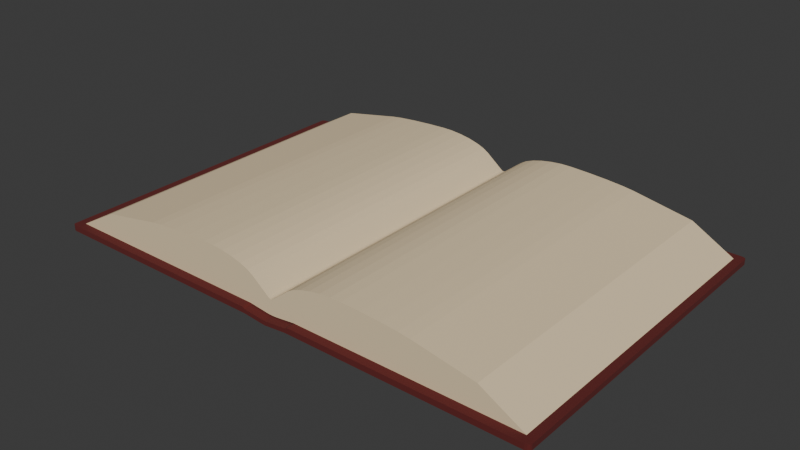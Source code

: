 # Source: Book.blend  (saved by Blender 4.3.32; exported with 4.5.12 LTS)
import bpy
from mathutils import Matrix  # noqa: F401  (used for matrix-valued properties, if any)

bpy.ops.wm.read_factory_settings(use_empty=True)
scene = bpy.context.scene
scene.name = 'Scene'

# ---- collections
col_collection = bpy.data.collections.new('Collection'); scene.collection.children.link(col_collection)

# ---- materials (node trees are filled in below, after node groups)
mat_pages = bpy.data.materials.new('Pages')
mat_pages.alpha_threshold = 0.0
mat_pages.roughness = 0.5
mat_pages.line_color = (0.0, 0.0, 0.0, 1.0)
mat_cover = bpy.data.materials.new('Cover')

# ---- material node trees
mat_pages.use_nodes = True; mat_pages.node_tree.nodes.clear()
_N = mat_pages.node_tree.nodes; _L = mat_pages.node_tree.links
n0 = _N.new('ShaderNodeOutputMaterial'); n0.name = 'Material Output'; n0.location = (300, 300)
n1 = _N.new('ShaderNodeBsdfPrincipled'); n1.name = 'Principled BSDF'; n1.location = (10, 300)
n1.inputs[0].default_value = (0.8006, 0.6441, 0.4136, 1.0)
n1.inputs[2].default_value = 1.0
n1.inputs[3].default_value = 1.45
_L.new(n1.outputs[0], n0.inputs[0])
n0.is_active_output = True
mat_cover.use_nodes = True; mat_cover.node_tree.nodes.clear()
_N = mat_cover.node_tree.nodes; _L = mat_cover.node_tree.links
n0 = _N.new('ShaderNodeBsdfPrincipled'); n0.name = 'Principled BSDF'; n0.location = (10, 300)
n0.inputs[0].default_value = (0.1142, 0.01217, 0.01067, 1.0)
n0.inputs[2].default_value = 1.0
n1 = _N.new('ShaderNodeOutputMaterial'); n1.name = 'Material Output'; n1.location = (300, 300)
_L.new(n0.outputs[0], n1.inputs[0])
n1.is_active_output = True

# ---- world
world_world = bpy.data.worlds.new('World'); scene.world = world_world
world_world.use_nodes = True; world_world.node_tree.nodes.clear()
_N = world_world.node_tree.nodes; _L = world_world.node_tree.links
n0 = _N.new('ShaderNodeOutputWorld'); n0.name = 'World Output'; n0.location = (300, 300)
n1 = _N.new('ShaderNodeBackground'); n1.name = 'Background'; n1.location = (10, 300)
n1.inputs[0].default_value = (0.05088, 0.05088, 0.05088, 1.0)
_L.new(n1.outputs[0], n0.inputs[0])
n0.is_active_output = True
world_world.color = (0.05088, 0.05088, 0.05088)
world_world.sun_shadow_jitter_overblur = 0.0

# ---- meshes
me_cube_004 = bpy.data.meshes.new('Cube.004')
me_cube_004.from_pydata([(-1.0, -1.0, 0.3666), (-0.8284, -1.0, 1.479), (-1.0, 1.0, 0.3666), (-0.8284, 1.0, 1.479), (1.0, -1.0, 0.3666), (0.8284, -1.0, 1.479), (1.0, 1.0, 0.3666), (0.8284, 1.0, 1.479), (-0.5, 1.0, 0.3666), (-0.5, -1.0, 0.3666), (0.5, -1.0, 0.3666), (0.5, 1.0, 0.3666), (-0.1, -1.0, 0.3666), (-0.1, 1.0, 0.3666), (0.1, 1.0, 0.3666), (0.1, -1.0, 0.3666), (-2.186e-09, 1.053, -1.244e-06), (-2.186e-09, 1.053, 0.1959), (-2.186e-09, -1.053, -1.244e-06), (-2.186e-09, -1.053, 0.1959), (-0.1034, 1.053, 0.1043), (-0.1034, -1.053, 0.3666), (-0.1034, 1.053, 0.3666), (-0.1034, -1.053, 0.1043), (0.1034, 1.053, 0.3666), (0.1034, -1.053, 0.1043), (0.1034, 1.053, 0.1043), (0.1034, -1.053, 0.3666), (0.0931, 1.053, 0.1043), (0.0931, -1.053, 0.3002), (0.0931, 1.053, 0.3002), (0.0931, -1.053, 0.1043), (-0.0931, 1.053, 0.3002), (-0.0931, -1.053, 0.1043), (-0.0931, 1.053, 0.1043), (-0.0931, -1.053, 0.3002), (-1.016, -1.053, 0.1043), (-1.034, -1.034, 0.1043), (-1.025, -1.05, 0.1043), (-1.032, -1.043, 0.1043), (-1.034, -1.034, 0.3666), (-1.016, -1.053, 0.3666), (-1.032, -1.043, 0.3666), (-1.025, -1.05, 0.3666), (-1.034, 1.034, 0.1043), (-1.016, 1.053, 0.1043), (-1.032, 1.043, 0.1043), (-1.025, 1.05, 0.1043), (-1.016, 1.053, 0.3666), (-1.034, 1.034, 0.3666), (-1.025, 1.05, 0.3666), (-1.032, 1.043, 0.3666), (1.034, -1.034, 0.1043), (1.016, -1.053, 0.1043), (1.032, -1.043, 0.1043), (1.025, -1.05, 0.1043), (1.016, -1.053, 0.3666), (1.034, -1.034, 0.3666), (1.025, -1.05, 0.3666), (1.032, -1.043, 0.3666), (1.016, 1.053, 0.1043), (1.034, 1.034, 0.1043), (1.025, 1.05, 0.1043), (1.032, 1.043, 0.1043), (1.034, 1.034, 0.3666), (1.016, 1.053, 0.3666), (1.032, 1.043, 0.3666), (1.025, 1.05, 0.3666), (-0.311, -1.0, 2.227), (-0.5835, -1.0, 1.999), (-0.5, -1.0, 1.98), (-0.3897, -1.0, 2.194), (-0.4691, -1.0, 2.139), (-0.5372, -1.0, 2.07), (-0.5835, 1.0, 1.999), (-0.311, 1.0, 2.227), (-0.5, 1.0, 1.98), (-0.5372, 1.0, 2.07), (-0.4691, 1.0, 2.139), (-0.3897, 1.0, 2.194), (0.311, 1.0, 2.227), (0.5835, 1.0, 1.999), (0.5, 1.0, 1.98), (0.3897, 1.0, 2.194), (0.4691, 1.0, 2.139), (0.5372, 1.0, 2.07), (0.5835, -1.0, 1.999), (0.311, -1.0, 2.227), (0.5, -1.0, 1.98), (0.5372, -1.0, 2.07), (0.4691, -1.0, 2.139), (0.3897, -1.0, 2.194), (-0.311, 1.0, 2.227), (-0.08131, 1.0, 1.656), (-0.1335, 1.0, 1.653), (-0.267, 1.0, 2.221), (-0.2213, 1.0, 2.172), (-0.177, 1.0, 2.084), (-0.1372, 1.0, 1.963), (-0.1046, 1.0, 1.817), (-0.08131, -1.0, 1.656), (-0.311, -1.0, 2.227), (-0.1335, -1.0, 1.653), (-0.1046, -1.0, 1.817), (-0.1372, -1.0, 1.963), (-0.177, -1.0, 2.084), (-0.2213, -1.0, 2.172), (-0.267, -1.0, 2.221), (0.311, -1.0, 2.227), (0.08131, -1.0, 1.656), (0.1335, -1.0, 1.653), (0.267, -1.0, 2.221), (0.2213, -1.0, 2.172), (0.177, -1.0, 2.084), (0.1372, -1.0, 1.963), (0.1046, -1.0, 1.817), (0.08131, 1.0, 1.656), (0.311, 1.0, 2.227), (0.1335, 1.0, 1.653), (0.1046, 1.0, 1.817), (0.1372, 1.0, 1.963), (0.177, 1.0, 2.084), (0.2213, 1.0, 2.172), (0.267, 1.0, 2.221), (-0.009076, 1.0, 0.9949), (0.009076, 1.0, 0.9949), (-2.186e-09, 1.0, 0.8282), (-0.006418, 1.0, 0.9762), (-0.003322, 1.0, 0.9645), (-1.72e-09, 1.0, 0.9605), (0.003322, 1.0, 0.9645), (0.006418, 1.0, 0.9762), (0.009076, -1.0, 0.9949), (-0.009076, -1.0, 0.9949), (-2.186e-09, -1.0, 0.8282), (0.006418, -1.0, 0.9762), (0.003322, -1.0, 0.9645), (-2.651e-09, -1.0, 0.9605), (-0.003322, -1.0, 0.9645), (-0.006418, -1.0, 0.9762), (0.02455, 1.0, 0.2642), (-0.02455, 1.0, 0.2642), (-2.186e-09, 1.0, 0.2722), (0.01736, 1.0, 0.2567), (0.008986, 1.0, 0.252), (1.54e-09, 1.0, 0.2503), (-0.008986, 1.0, 0.252), (-0.01736, 1.0, 0.2567), (-0.02455, -1.0, 0.2642), (0.02455, -1.0, 0.2642), (-2.186e-09, -1.0, 0.2722), (-0.01736, -1.0, 0.2567), (-0.008986, -1.0, 0.252), (-1.15e-08, -1.0, 0.2503), (0.008986, -1.0, 0.252), (0.01736, -1.0, 0.2567)], [], [(0, 1, 3, 2), (116, 125, 132, 109), (6, 7, 5, 4), (15, 110, 109, 132, 134, 150, 149), (11, 6, 4, 10), (80, 117, 108, 87), (13, 94, 93, 124, 126, 142, 141), (10, 88, 87, 108, 110, 15), (92, 75, 68, 101), (2, 8, 9, 0), (2, 3, 74, 76, 8), (9, 70, 69, 1, 0), (148, 150, 134, 133, 100, 102, 12), (14, 11, 10, 15), (11, 82, 81, 7, 6), (12, 102, 101, 68, 70, 9), (8, 76, 75, 92, 94, 13), (7, 81, 86, 5), (8, 13, 12, 9), (14, 118, 117, 80, 82, 11), (13, 141, 148, 12), (4, 5, 86, 88, 10), (23, 21, 41, 36), (53, 56, 27, 25), (22, 48, 50, 51, 49, 40, 42, 43, 41, 21), (61, 64, 57, 52), (45, 48, 22, 20), (30, 17, 19, 29), (34, 16, 18, 33), (31, 29, 19, 18), (34, 32, 17, 16), (26, 60, 62, 63, 61, 52, 54, 55, 53, 25), (37, 40, 49, 44), (32, 22, 21, 35), (33, 35, 21, 23), (64, 66, 67, 65, 24, 27, 56, 58, 59, 57), (26, 24, 65, 60), (28, 26, 25, 31), (28, 30, 24, 26), (16, 17, 30, 28), (16, 28, 31, 18), (25, 27, 29, 31), (24, 30, 29, 27), (18, 19, 35, 33), (17, 32, 35, 19), (20, 22, 32, 34), (20, 34, 33, 23), (36, 41, 43, 38), (38, 43, 42, 39), (39, 42, 40, 37), (48, 45, 47, 50), (50, 47, 46, 51), (51, 46, 44, 49), (64, 61, 63, 66), (66, 63, 62, 67), (67, 62, 60, 65), (56, 53, 55, 58), (58, 55, 54, 59), (59, 54, 52, 57), (44, 46, 47, 45, 20, 23, 36, 38, 39, 37), (68, 71, 70), (71, 72, 70), (72, 73, 70), (73, 69, 70), (74, 77, 76), (77, 78, 76), (78, 79, 76), (79, 75, 76), (80, 83, 82), (83, 84, 82), (84, 85, 82), (85, 81, 82), (86, 89, 88), (89, 90, 88), (90, 91, 88), (91, 87, 88), (74, 69, 73, 77), (77, 73, 72, 78), (78, 72, 71, 79), (79, 71, 68, 75), (80, 87, 91, 83), (83, 91, 90, 84), (84, 90, 89, 85), (85, 89, 86, 81), (74, 3, 1, 69), (92, 95, 94), (95, 96, 94), (96, 97, 94), (97, 98, 94), (98, 99, 94), (99, 93, 94), (100, 103, 102), (103, 104, 102), (104, 105, 102), (105, 106, 102), (106, 107, 102), (107, 101, 102), (108, 111, 110), (111, 112, 110), (112, 113, 110), (113, 114, 110), (114, 115, 110), (115, 109, 110), (116, 119, 118), (119, 120, 118), (120, 121, 118), (121, 122, 118), (122, 123, 118), (123, 117, 118), (92, 101, 107, 95), (95, 107, 106, 96), (96, 106, 105, 97), (97, 105, 104, 98), (98, 104, 103, 99), (99, 103, 100, 93), (116, 109, 115, 119), (119, 115, 114, 120), (120, 114, 113, 121), (121, 113, 112, 122), (122, 112, 111, 123), (123, 111, 108, 117), (140, 14, 15, 149), (124, 127, 126), (127, 128, 126), (128, 129, 126), (129, 130, 126), (130, 131, 126), (131, 125, 126), (132, 135, 134), (135, 136, 134), (136, 137, 134), (137, 138, 134), (138, 139, 134), (139, 133, 134), (124, 133, 139, 127), (127, 139, 138, 128), (128, 138, 137, 129), (129, 137, 136, 130), (130, 136, 135, 131), (131, 135, 132, 125), (124, 93, 100, 133), (140, 143, 142), (143, 144, 142), (144, 145, 142), (145, 146, 142), (146, 147, 142), (147, 141, 142), (148, 151, 150), (151, 152, 150), (152, 153, 150), (153, 154, 150), (154, 155, 150), (155, 149, 150), (140, 149, 155, 143), (143, 155, 154, 144), (144, 154, 153, 145), (145, 153, 152, 146), (146, 152, 151, 147), (147, 151, 148, 141), (140, 142, 126, 125, 116, 118, 14)])
me_cube_004.polygons.foreach_set('material_index', [0, 0, 0, 0, 0, 0, 0, 0, 0, 0, 0, 0, 0, 0, 0, 0, 0, 0, 0, 0, 0, 0, 1, 1, 1, 1, 1, 1, 1, 1, 1, 1, 1, 1, 1, 1, 1, 1, 1, 1, 1, 1, 1, 1, 1, 1, 1, 1, 1, 1, 1, 1, 1, 1, 1, 1, 1, 1, 1, 1, 0, 0, 0, 0, 0, 0, 0, 0, 0, 0, 0, 0, 0, 0, 0, 0, 0, 0, 0, 0, 0, 0, 0, 0, 0, 0, 0, 0, 0, 0, 0, 0, 0, 0, 0, 0, 0, 0, 0, 0, 0, 0, 0, 0, 0, 0, 0, 0, 0, 0, 0, 0, 0, 0, 0, 0, 0, 0, 0, 0, 0, 0, 0, 0, 0, 0, 0, 0, 0, 0, 0, 0, 0, 0, 0, 0, 0, 0, 0, 0, 0, 0, 0, 0, 0, 0, 0, 0, 0, 0, 0, 0, 0, 0, 0, 0, 0, 0, 0, 0])
_uv = me_cube_004.uv_layers.new(name='UVMap')
_uv.uv.foreach_set('vector', [0.375, 0.0, 0.625, 0.0, 0.625, 0.25, 0.375, 0.25, 0.7331, 0.5, 0.7481, 0.5, 0.7481, 0.75, 0.7331, 0.75, 0.375, 0.5, 0.625, 0.5, 0.625, 0.75, 0.375, 0.75, 0.375, 0.8438, 0.5426, 0.8438, 0.625, 0.8581, 0.625, 0.8731, 0.5867, 0.875, 0.3897, 0.875, 0.375, 0.8673, 0.3125, 0.5, 0.375, 0.5, 0.375, 0.75, 0.3125, 0.75, 0.7023, 0.5, 0.7023, 0.5, 0.7023, 0.75, 0.7023, 0.75, 0.375, 0.3713, 0.5426, 0.3713, 0.625, 0.373, 0.625, 0.3748, 0.5867, 0.375, 0.3897, 0.375, 0.375, 0.3741, 0.375, 0.8125, 0.5979, 0.8125, 0.625, 0.8273, 0.625, 0.8273, 0.5426, 0.8438, 0.375, 0.8438, 0.7847, 0.5, 0.7847, 0.5, 0.7847, 0.75, 0.7847, 0.75, 0.125, 0.5, 0.1875, 0.5, 0.1875, 0.75, 0.125, 0.75, 0.375, 0.25, 0.625, 0.25, 0.625, 0.2966, 0.5979, 0.3125, 0.375, 0.3125, 0.375, 0.9375, 0.5979, 0.9375, 0.625, 0.9534, 0.625, 1.0, 0.375, 1.0, 0.375, 0.8759, 0.3897, 0.875, 0.5867, 0.875, 0.625, 0.8752, 0.625, 0.877, 0.5426, 0.8787, 0.375, 0.8787, 0.2812, 0.5, 0.3125, 0.5, 0.3125, 0.75, 0.2812, 0.75, 0.375, 0.4375, 0.5979, 0.4375, 0.625, 0.4534, 0.625, 0.5, 0.375, 0.5, 0.375, 0.8787, 0.5426, 0.8787, 0.625, 0.9097, 0.625, 0.9097, 0.5979, 0.9375, 0.375, 0.9375, 0.375, 0.3125, 0.5979, 0.3125, 0.625, 0.3403, 0.625, 0.3403, 0.5426, 0.3713, 0.375, 0.3713, 0.625, 0.5, 0.6716, 0.5, 0.6716, 0.75, 0.625, 0.75, 0.1875, 0.5, 0.2463, 0.5, 0.2463, 0.75, 0.1875, 0.75, 0.375, 0.4062, 0.5426, 0.4062, 0.625, 0.4227, 0.625, 0.4227, 0.5979, 0.4375, 0.375, 0.4375, 0.2463, 0.5, 0.2491, 0.5, 0.2491, 0.75, 0.2463, 0.75, 0.375, 0.75, 0.625, 0.75, 0.625, 0.7966, 0.5979, 0.8125, 0.375, 0.8125, 0.375, 0.9375, 0.625, 0.9375, 0.625, 0.9988, 0.375, 0.9988, 0.375, 0.7512, 0.625, 0.7512, 0.625, 0.8125, 0.375, 0.8125, 0.8125, 0.5, 0.8738, 0.5, 0.8744, 0.5003, 0.8748, 0.5011, 0.875, 0.5022, 0.875, 0.7478, 0.8748, 0.7489, 0.8744, 0.7497, 0.8738, 0.75, 0.8125, 0.75, 0.375, 0.5022, 0.625, 0.5022, 0.625, 0.7478, 0.375, 0.7478, 0.375, 0.2512, 0.625, 0.2512, 0.625, 0.3125, 0.375, 0.3125, 0.6918, 0.5, 0.75, 0.5, 0.75, 0.75, 0.6918, 0.75, 0.2044, 0.5, 0.25, 0.5, 0.25, 0.75, 0.2044, 0.75, 0.375, 0.8168, 0.625, 0.8168, 0.625, 0.875, 0.375, 0.875, 0.375, 0.3294, 0.625, 0.3294, 0.625, 0.375, 0.375, 0.375, 0.3125, 0.5, 0.3738, 0.5, 0.3744, 0.5003, 0.3748, 0.5011, 0.375, 0.5022, 0.375, 0.7478, 0.3748, 0.7489, 0.3744, 0.7497, 0.3738, 0.75, 0.3125, 0.75, 0.375, 0.002191, 0.625, 0.002191, 0.625, 0.2478, 0.375, 0.2478, 0.7956, 0.5, 0.8125, 0.5, 0.8125, 0.75, 0.7956, 0.75, 0.375, 0.9206, 0.625, 0.9206, 0.625, 0.9375, 0.375, 0.9375, 0.625, 0.5022, 0.6252, 0.5011, 0.6256, 0.5003, 0.6262, 0.5, 0.6875, 0.5, 0.6875, 0.75, 0.6262, 0.75, 0.6256, 0.7497, 0.6252, 0.7489, 0.625, 0.7478, 0.375, 0.4375, 0.625, 0.4375, 0.625, 0.4988, 0.375, 0.4988, 0.3082, 0.5, 0.3125, 0.5, 0.3125, 0.75, 0.3082, 0.75, 0.375, 0.4332, 0.625, 0.4332, 0.625, 0.4375, 0.375, 0.4375, 0.375, 0.375, 0.625, 0.375, 0.625, 0.4332, 0.375, 0.4332, 0.25, 0.5, 0.3082, 0.5, 0.3082, 0.75, 0.25, 0.75, 0.375, 0.8125, 0.625, 0.8125, 0.625, 0.8168, 0.375, 0.8168, 0.6875, 0.5, 0.6918, 0.5, 0.6918, 0.75, 0.6875, 0.75, 0.375, 0.875, 0.625, 0.875, 0.625, 0.9206, 0.375, 0.9206, 0.75, 0.5, 0.7956, 0.5, 0.7956, 0.75, 0.75, 0.75, 0.375, 0.3125, 0.625, 0.3125, 0.625, 0.3294, 0.375, 0.3294, 0.1875, 0.5, 0.2044, 0.5, 0.2044, 0.75, 0.1875, 0.75, 0.375, 0.9988, 0.625, 0.9988, 0.625, 1.0, 0.375, 1.0, 0.375, 0.0, 0.625, 0.0, 0.625, 0.001095, 0.375, 0.001095, 0.375, 0.001095, 0.625, 0.001095, 0.625, 0.002191, 0.375, 0.002191, 0.625, 0.2512, 0.375, 0.2512, 0.375, 0.2506, 0.625, 0.2506, 0.625, 0.2506, 0.375, 0.2506, 0.375, 0.2489, 0.625, 0.2489, 0.625, 0.2489, 0.375, 0.2489, 0.375, 0.2478, 0.625, 0.2478, 0.625, 0.5022, 0.375, 0.5022, 0.375, 0.5011, 0.625, 0.5011, 0.625, 0.5011, 0.375, 0.5011, 0.375, 0.4994, 0.625, 0.4994, 0.625, 0.4994, 0.375, 0.4994, 0.375, 0.4988, 0.625, 0.4988, 0.625, 0.7512, 0.375, 0.7512, 0.375, 0.7506, 0.625, 0.7506, 0.625, 0.7506, 0.375, 0.7506, 0.375, 0.7489, 0.625, 0.7489, 0.625, 0.7489, 0.375, 0.7489, 0.375, 0.7478, 0.625, 0.7478, 0.125, 0.5022, 0.1252, 0.5011, 0.1256, 0.5003, 0.1262, 0.5, 0.1875, 0.5, 0.1875, 0.75, 0.1262, 0.75, 0.1256, 0.7497, 0.1252, 0.7489, 0.125, 0.7478, 0.625, 0.9375, 0.6024, 0.9181, 0.5979, 0.9375, 0.6024, 0.9181, 0.6199, 0.9375, 0.5979, 0.9375, 0.6199, 0.9375, 0.625, 0.9465, 0.5979, 0.9375, 0.625, 0.9465, 0.625, 0.9534, 0.5979, 0.9375, 0.625, 0.2966, 0.6212, 0.3054, 0.5979, 0.3125, 0.6212, 0.3054, 0.6199, 0.3125, 0.5979, 0.3125, 0.6199, 0.3125, 0.625, 0.3125, 0.5979, 0.3125, 0.625, 0.3125, 0.625, 0.3125, 0.5979, 0.3125, 0.625, 0.4375, 0.6024, 0.4181, 0.5979, 0.4375, 0.6024, 0.4181, 0.6199, 0.4375, 0.5979, 0.4375, 0.6199, 0.4375, 0.625, 0.4465, 0.5979, 0.4375, 0.625, 0.4465, 0.625, 0.4534, 0.5979, 0.4375, 0.625, 0.7966, 0.6212, 0.8054, 0.5979, 0.8125, 0.6212, 0.8054, 0.6199, 0.8125, 0.5979, 0.8125, 0.6199, 0.8125, 0.625, 0.8125, 0.5979, 0.8125, 0.625, 0.8125, 0.625, 0.8125, 0.5979, 0.8125, 0.8284, 0.5, 0.8284, 0.75, 0.8215, 0.75, 0.8215, 0.5, 0.8215, 0.5, 0.8215, 0.75, 0.8125, 0.75, 0.8125, 0.5, 0.8125, 0.5, 0.8125, 0.75, 0.7967, 0.75, 0.7967, 0.5, 0.7967, 0.5, 0.7967, 0.75, 0.7847, 0.75, 0.7847, 0.5, 0.7023, 0.5, 0.7023, 0.75, 0.6959, 0.75, 0.6959, 0.5, 0.6959, 0.5, 0.6959, 0.75, 0.6875, 0.75, 0.6875, 0.5, 0.6875, 0.5, 0.6875, 0.75, 0.6785, 0.75, 0.6785, 0.5, 0.6785, 0.5, 0.6785, 0.75, 0.6716, 0.75, 0.6716, 0.5, 0.8284, 0.5, 0.875, 0.5, 0.875, 0.75, 0.8284, 0.75, 0.625, 0.3403, 0.622, 0.3489, 0.5426, 0.3713, 0.622, 0.3489, 0.6134, 0.3578, 0.5426, 0.3713, 0.6134, 0.3578, 0.5989, 0.3713, 0.5426, 0.3713, 0.5989, 0.3713, 0.583, 0.3713, 0.5426, 0.3713, 0.583, 0.3713, 0.5639, 0.3713, 0.5426, 0.3713, 0.5639, 0.3713, 0.5429, 0.3713, 0.5426, 0.3713, 0.5429, 0.8787, 0.563, 0.8733, 0.5426, 0.8787, 0.563, 0.8733, 0.5829, 0.878, 0.5426, 0.8787, 0.5829, 0.878, 0.5989, 0.8787, 0.5426, 0.8787, 0.5989, 0.8787, 0.6105, 0.8787, 0.5426, 0.8787, 0.6105, 0.8787, 0.625, 0.9026, 0.5426, 0.8787, 0.625, 0.9026, 0.625, 0.9097, 0.5426, 0.8787, 0.6181, 0.8438, 0.4353, 0.8112, 0.5426, 0.8438, 0.4353, 0.8112, 0.4954, 0.8234, 0.5426, 0.8438, 0.4954, 0.8234, 0.5989, 0.8438, 0.5426, 0.8438, 0.5989, 0.8438, 0.583, 0.8438, 0.5426, 0.8438, 0.583, 0.8438, 0.625, 0.8544, 0.5426, 0.8438, 0.625, 0.8544, 0.625, 0.8581, 0.5426, 0.8438, 0.625, 0.3919, 0.6161, 0.3972, 0.5426, 0.4062, 0.6161, 0.3972, 0.5899, 0.4051, 0.5426, 0.4062, 0.5899, 0.4051, 0.5989, 0.4062, 0.5426, 0.4062, 0.5989, 0.4062, 0.6105, 0.4062, 0.5426, 0.4062, 0.6105, 0.4062, 0.6171, 0.4062, 0.5426, 0.4062, 0.6171, 0.4062, 0.6181, 0.4062, 0.5426, 0.4062, 0.7847, 0.5, 0.7847, 0.75, 0.7776, 0.75, 0.7776, 0.5, 0.7776, 0.5, 0.7776, 0.75, 0.7728, 0.75, 0.7728, 0.5, 0.7728, 0.5, 0.7728, 0.75, 0.7537, 0.75, 0.7537, 0.5, 0.7537, 0.5, 0.7537, 0.75, 0.7529, 0.75, 0.7529, 0.5, 0.7529, 0.5, 0.7529, 0.75, 0.7525, 0.75, 0.7525, 0.5, 0.7525, 0.5, 0.7525, 0.75, 0.752, 0.75, 0.752, 0.5, 0.7331, 0.5, 0.7331, 0.75, 0.7294, 0.75, 0.7294, 0.5, 0.7294, 0.5, 0.7294, 0.75, 0.726, 0.75, 0.726, 0.5, 0.726, 0.5, 0.726, 0.75, 0.7188, 0.75, 0.7188, 0.5, 0.7188, 0.5, 0.7188, 0.75, 0.7086, 0.75, 0.7086, 0.5, 0.7086, 0.5, 0.7086, 0.75, 0.706, 0.75, 0.706, 0.5, 0.706, 0.5, 0.706, 0.75, 0.7023, 0.75, 0.7023, 0.5, 0.2577, 0.5, 0.2812, 0.5, 0.2812, 0.75, 0.2577, 0.75, 0.625, 0.3768, 0.6462, 0.3728, 0.5867, 0.375, 0.6462, 0.3728, 0.6393, 0.3737, 0.5867, 0.375, 0.6393, 0.3737, 0.625, 0.3761, 0.5867, 0.375, 0.625, 0.3761, 0.625, 0.3762, 0.5867, 0.375, 0.625, 0.3762, 0.625, 0.3765, 0.5867, 0.375, 0.625, 0.3765, 0.625, 0.3769, 0.5867, 0.375, 0.7502, 0.75, 0.7502, 0.75, 0.75, 0.75, 0.7502, 0.75, 0.7501, 0.75, 0.75, 0.75, 0.7501, 0.75, 0.7501, 0.75, 0.75, 0.75, 0.7501, 0.75, 0.7501, 0.75, 0.75, 0.75, 0.7501, 0.75, 0.7502, 0.75, 0.75, 0.75, 0.7502, 0.75, 0.7502, 0.75, 0.75, 0.75, 0.7502, 0.5, 0.7502, 0.75, 0.7502, 0.75, 0.7502, 0.5, 0.7502, 0.5, 0.7502, 0.75, 0.7501, 0.75, 0.7501, 0.5, 0.7501, 0.5, 0.7501, 0.75, 0.75, 0.75, 0.75, 0.5, 0.75, 0.5, 0.75, 0.75, 0.7488, 0.75, 0.7488, 0.5, 0.7488, 0.5, 0.7488, 0.75, 0.7485, 0.75, 0.7485, 0.5, 0.7485, 0.5, 0.7485, 0.75, 0.7481, 0.75, 0.7481, 0.5, 0.7502, 0.5, 0.752, 0.5, 0.752, 0.75, 0.7502, 0.75, 0.2497, 0.5, 0.2498, 0.5, 0.2493, 0.5, 0.2498, 0.5, 0.2497, 0.5, 0.2493, 0.5, 0.2497, 0.5, 0.2497, 0.5, 0.2493, 0.5, 0.2497, 0.5, 0.2495, 0.5, 0.2493, 0.5, 0.2495, 0.5, 0.2493, 0.5, 0.2493, 0.5, 0.2493, 0.5, 0.2491, 0.5, 0.2493, 0.5, 0.2523, 0.75, 0.2519, 0.75, 0.2562, 0.75, 0.2519, 0.75, 0.2522, 0.75, 0.2562, 0.75, 0.2522, 0.75, 0.2529, 0.75, 0.2562, 0.75, 0.2529, 0.75, 0.2541, 0.75, 0.2562, 0.75, 0.2541, 0.75, 0.2558, 0.75, 0.2562, 0.75, 0.2558, 0.75, 0.2577, 0.75, 0.2562, 0.75, 0.2577, 0.5, 0.2577, 0.75, 0.2558, 0.75, 0.2558, 0.5, 0.2558, 0.5, 0.2558, 0.75, 0.2541, 0.75, 0.2541, 0.5, 0.2541, 0.5, 0.2541, 0.75, 0.25, 0.75, 0.25, 0.5, 0.25, 0.5, 0.25, 0.75, 0.2495, 0.75, 0.2495, 0.5, 0.2495, 0.5, 0.2495, 0.75, 0.2493, 0.75, 0.2493, 0.5, 0.2493, 0.5, 0.2493, 0.75, 0.2491, 0.75, 0.2491, 0.5, 0.375, 0.3827, 0.3897, 0.375, 0.5867, 0.375, 0.625, 0.3769, 0.625, 0.3919, 0.5426, 0.4062, 0.375, 0.4062])
me_cube_004.materials.append(mat_pages)
me_cube_004.materials.append(mat_cover)
me_cube_004.update()

# ---- objects
ob_book = bpy.data.objects.new('Book', me_cube_004)

# ---- transforms, parenting, visibility, modifiers, constraints
ob_book.location = (-1.565e-09, -1.006e-09, 0.0)
ob_book.scale = (0.29, 0.19, 0.025)

# ---- collection membership
col_collection.objects.link(ob_book)

# ---- scene / render settings (as saved in the file)
scene.frame_start = 1; scene.frame_end = 250; scene.frame_set(8)
scene.render.engine = 'BLENDER_EEVEE_NEXT'
bpy.context.view_layer.update()

# ---- added for rendering (the .blend has no active camera and no usable light): camera, sun
cam_auto = bpy.data.cameras.new('AutoCamera')
cam_auto.lens = 50.0
cam_auto.sensor_width = 36.0
cam_auto.clip_end = 1000.0
ob_auto_camera = bpy.data.objects.new('AutoCamera', cam_auto)
scene.collection.objects.link(ob_auto_camera)
ob_auto_camera.location = (0.669175, -0.80301, 0.563181)
ob_auto_camera.rotation_euler = (1.09748, -7.21219e-08, 0.694738)
scene.camera = ob_auto_camera
light_auto_sun = bpy.data.lights.new('AutoSun', 'SUN')
light_auto_sun.energy = 3.0
light_auto_sun.angle = 0.0523599
ob_auto_sun = bpy.data.objects.new('AutoSun', light_auto_sun)
scene.collection.objects.link(ob_auto_sun)
ob_auto_sun.rotation_euler = (0.872665, 0.174533, 0.523599)
bpy.context.view_layer.update()
